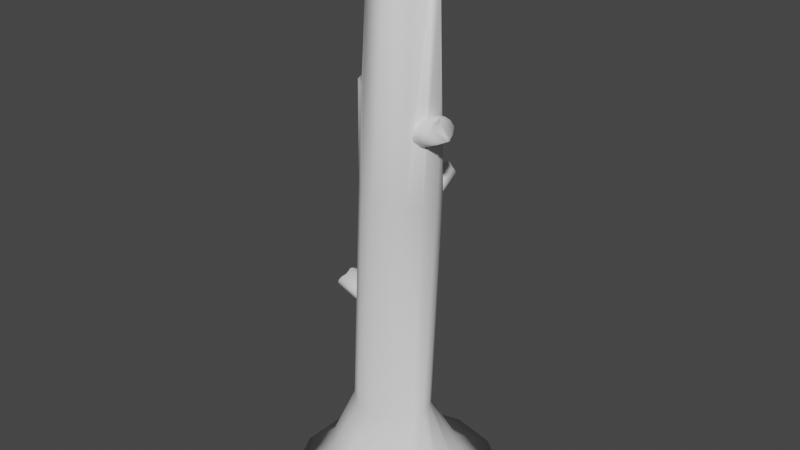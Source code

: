 # Source: destroyed_tree_3.blend  (saved by Blender 2.90.8; exported with 4.5.12 LTS)
import bpy
from mathutils import Matrix  # noqa: F401  (used for matrix-valued properties, if any)

bpy.ops.wm.read_factory_settings(use_empty=True)
scene = bpy.context.scene
scene.name = 'Scene'

# ---- collections
col_collection = bpy.data.collections.new('Collection'); scene.collection.children.link(col_collection)

# ---- world
world_world = bpy.data.worlds.new('World'); scene.world = world_world
world_world.use_nodes = True; world_world.node_tree.nodes.clear()
_N = world_world.node_tree.nodes; _L = world_world.node_tree.links
n0 = _N.new('ShaderNodeOutputWorld'); n0.name = 'World Output'; n0.location = (300, 300)
n1 = _N.new('ShaderNodeBackground'); n1.name = 'Background'; n1.location = (10, 300)
n1.inputs[0].default_value = (0.05088, 0.05088, 0.05088, 1.0)
_L.new(n1.outputs[0], n0.inputs[0])
n0.is_active_output = True
world_world.color = (0.05088, 0.05088, 0.05088)
world_world.use_sun_shadow = False
world_world.sun_shadow_jitter_overblur = 0.0

# ---- meshes
me_cube_001 = bpy.data.meshes.new('Cube.001')
me_cube_001.from_pydata([(-3.136e-08, 1.206, -0.5337), (-0.03027, 0.7266, 0.4931), (0.5231, 1.086, -0.5337), (0.246, 0.6086, 0.4754), (0.9426, 0.7517, -0.5337), (0.4794, 0.3684, 0.5821), (1.175, 0.2683, -0.5337), (0.6529, 0.08134, 0.7392), (1.175, -0.2683, -0.5337), (0.6925, -0.1426, 0.7683), (0.9426, -0.7517, -0.5337), (0.5514, -0.291, 0.6665), (0.4354, -1.085, -0.5337), (0.2714, -0.4549, 0.5377), (-0.2556, -1.101, -0.5337), (-0.03996, -0.6613, 0.5845), (-0.6108, -1.085, -0.5337), (-0.342, -0.6982, 0.7115), (-1.027, -0.7517, -0.5337), (-0.5889, -0.5137, 0.8358), (-1.366, -0.2683, -0.5337), (-0.7339, -0.1692, 0.8079), (-1.26, 0.2683, -0.5337), (-0.7339, 0.1675, 0.6409), (-0.9426, 0.7517, -0.5337), (-0.5886, 0.4694, 0.4913), (-0.5231, 1.086, -0.5337), (-0.3278, 0.6773, 0.4713), (-9.397e-08, 1.927, -0.9477), (0.8363, 1.737, -0.9477), (1.507, 1.202, -0.9477), (1.879, 0.4289, -0.9477), (1.879, -0.4289, -0.9477), (1.507, -1.202, -0.9477), (0.8346, -1.734, -0.9477), (-0.09636, -1.786, -0.9477), (-0.8379, -1.734, -0.9477), (-1.507, -1.202, -0.9477), (-1.893, -0.4289, -0.9477), (-1.879, 0.4289, -0.9477), (-1.507, 1.202, -0.9477), (-0.8363, 1.737, -0.9477), (0.2614, 0.4991, 9.202), (0.3198, 0.664, 8.847), (0.4886, 0.3897, 9.202), (0.7186, 0.164, 8.847), (0.6045, 0.1438, 9.032), (0.636, -0.4595, 8.847), (0.3795, -0.664, 8.847), (1.348e-07, -0.737, 8.418), (-0.1664, -0.664, 6.825), (-0.4229, -0.4595, 6.825), (-0.5652, -0.164, 6.825), (-0.7186, 0.164, 7.366), (-0.5762, 0.4595, 8.418), (-0.3198, 0.664, 8.847), (-0.6146, 0.1496, 5.1), (0.002939, -0.6559, 4.924), (0.2778, -0.5906, 4.845), (0.5719, 0.4894, 4.782), (0.3308, 0.651, 4.845), (0.02068, 0.6801, 4.924), (-0.2718, 0.5967, 5.002), (-0.4923, -0.4078, 5.065), (-0.2719, -0.5906, 5.002), (0.6382, -0.1254, 4.747), (0.6735, 0.204, 4.747), (-0.4923, 0.4138, 5.065), (0.4983, -0.4077, 4.782), (-0.6146, -0.1436, 5.1), (0.3092, 0.08285, 8.582), (-0.07639, -0.2775, 8.308), (-0.1908, 0.2237, 8.308), (0.311, -0.4197, 9.161), (0.3855, -0.4027, 9.261), (0.4379, -0.2145, 9.304), (-0.405, 0.2097, 2.503), (-1.118, 0.2779, 2.746), (-0.3739, 0.1889, 2.588), (-1.087, 0.2571, 2.832), (-0.3489, 0.1307, 2.657), (-1.062, 0.199, 2.9), (-0.3351, 0.04665, 2.695), (-1.081, 0.04665, 2.977), (-0.3351, -0.04665, 2.695), (-1.081, -0.04665, 2.977), (-0.3489, -0.1307, 2.657), (-1.081, -0.1374, 2.929), (-0.3739, -0.1889, 2.588), (-1.138, -0.1932, 2.879), (-0.405, -0.2097, 2.503), (-1.189, -0.2162, 2.805), (-0.4361, -0.1889, 2.417), (-1.225, -0.202, 2.72), (-0.461, -0.1307, 2.349), (-1.309, -0.05188, 2.697), (-0.4749, -0.04665, 2.311), (-1.321, -0.03917, 2.673), (-0.4749, 0.04665, 2.311), (-1.321, 0.004189, 2.673), (-0.461, 0.1307, 2.349), (-1.207, 0.1307, 2.631), (-0.4361, 0.1889, 2.417), (-1.182, 0.1889, 2.699), (-1.068, -0.04555, 2.858), (-1.25, 0.006411, 2.748), (-1.093, 0.1264, 2.815), (-1.122, 0.03737, 2.967), (-1.127, 0.06592, 2.954), (-1.122, 0.00569, 2.967), (-1.133, 0.01274, 2.938), (-1.138, 0.04129, 2.925), (0.3694, -0.2339, 5.961), (0.8687, -0.3583, 6.128), (0.3365, -0.2065, 6.058), (0.8358, -0.3308, 6.224), (0.3144, -0.1357, 6.135), (0.8137, -0.2601, 6.302), (0.3074, -0.03569, 6.178), (0.8331, -0.08167, 6.382), (0.317, 0.07383, 6.178), (0.8427, 0.02785, 6.382), (0.3412, 0.1711, 6.135), (0.8591, 0.1337, 6.33), (0.3753, 0.237, 6.058), (0.9139, 0.1949, 6.269), (0.4125, 0.2583, 5.961), (0.9652, 0.2177, 6.182), (0.4454, 0.2308, 5.864), (1.003, 0.1975, 6.085), (0.4675, 0.1601, 5.787), (1.054, 0.01556, 6.048), (0.4745, 0.06006, 5.744), (1.065, -0.0004386, 6.021), (0.4649, -0.04946, 5.744), (1.06, -0.05134, 6.021), (0.4407, -0.1468, 5.787), (0.9663, -0.1928, 5.991), (0.4066, -0.2126, 5.864), (0.9322, -0.2586, 6.069), (0.849, 0.02599, 6.256), (0.9965, -0.04837, 6.112), (0.8562, -0.178, 6.205), (0.867, -0.07366, 6.366), (0.8694, -0.1076, 6.352), (0.8703, -0.03648, 6.366), (0.8814, -0.04579, 6.333), (0.8838, -0.07976, 6.319), (0.2411, 0.6185, 4.417), (0.1158, 1.443, 4.709), (0.2329, 0.5952, 4.475), (0.1076, 1.42, 4.767), (0.2014, 0.5714, 4.522), (0.07608, 1.396, 4.814), (0.1528, 0.5519, 4.547), (-0.02187, 1.409, 4.873), (0.09681, 0.5405, 4.547), (-0.07788, 1.398, 4.873), (0.04447, 0.5394, 4.522), (-0.131, 1.38, 4.838), (0.006158, 0.549, 4.475), (-0.1755, 1.427, 4.81), (-0.01054, 0.5672, 4.417), (-0.1984, 1.469, 4.763), (-0.002309, 0.5906, 4.358), (-0.1953, 1.498, 4.707), (0.02921, 0.6143, 4.312), (-0.1231, 1.604, 4.702), (0.07779, 0.6339, 4.286), (-0.1174, 1.615, 4.687), (0.1338, 0.6453, 4.286), (-0.09136, 1.62, 4.687), (0.1861, 0.6463, 4.312), (0.01144, 1.504, 4.637), (0.2244, 0.6368, 4.358), (0.04976, 1.494, 4.684), (-0.07071, 1.366, 4.784), (-0.07664, 1.555, 4.731), (0.0283, 1.408, 4.756), (-0.03647, 1.453, 4.873), (-0.01997, 1.459, 4.864), (-0.05548, 1.449, 4.873), (-0.05269, 1.457, 4.853), (-0.0362, 1.463, 4.844), (-0.3716, 0.3778, 6.862), (-0.6156, 0.6584, 6.983), (-0.3635, 0.3479, 6.932), (-0.6075, 0.6286, 7.053), (-0.3797, 0.2969, 6.988), (-0.6238, 0.5775, 7.109), (-0.4171, 0.2348, 7.019), (-0.7092, 0.4799, 7.167), (-0.4681, 0.1739, 7.019), (-0.7603, 0.419, 7.167), (-0.5228, 0.1263, 6.988), (-0.8139, 0.3632, 7.129), (-0.5703, 0.1015, 6.932), (-0.8717, 0.3497, 7.085), (-0.6011, 0.1043, 6.862), (-0.9115, 0.3574, 7.022), (-0.6092, 0.1342, 6.792), (-0.9254, 0.3849, 6.952), (-0.593, 0.1852, 6.736), (-0.8802, 0.5138, 6.925), (-0.5556, 0.2473, 6.705), (-0.8801, 0.5279, 6.906), (-0.5046, 0.3082, 6.705), (-0.8564, 0.5562, 6.906), (-0.4499, 0.3558, 6.736), (-0.742, 0.6009, 6.884), (-0.4024, 0.3806, 6.792), (-0.6946, 0.6257, 6.94), (-0.7633, 0.4228, 7.075), (-0.8197, 0.5279, 6.971), (-0.6829, 0.5465, 7.039), (-0.7326, 0.4892, 7.155), (-0.7199, 0.5103, 7.145), (-0.75, 0.4686, 7.155), (-0.7527, 0.4787, 7.131), (-0.74, 0.4998, 7.121), (0.07078, -0.08345, 8.91), (0.0291, -0.1224, 8.881), (0.01673, -0.06823, 8.881), (-0.352, -0.2691, 8.427), (-0.4327, -0.04782, 8.74), (-0.3343, -0.193, 8.719), (-0.3568, -0.09427, 8.719)], [], [(1, 2, 0), (3, 4, 2), (5, 6, 4), (7, 8, 6), (9, 10, 8), (11, 12, 10), (13, 14, 12), (15, 16, 14), (17, 18, 16), (19, 20, 18), (21, 22, 20), (23, 24, 22), (62, 67, 54, 55), (25, 26, 24), (27, 0, 26), (6, 8, 32, 31), (1, 3, 2), (3, 5, 4), (5, 7, 6), (7, 9, 8), (9, 11, 10), (11, 13, 12), (13, 15, 14), (15, 17, 16), (17, 19, 18), (19, 21, 20), (21, 23, 22), (23, 25, 24), (60, 61, 42, 43), (64, 57, 49, 50), (66, 59, 44, 45), (69, 63, 51, 52), (68, 65, 46, 47), (67, 56, 53, 54), (57, 58, 48, 49), (59, 60, 43, 44), (61, 62, 55, 42), (63, 64, 50, 51), (65, 66, 45, 46), (25, 27, 26), (27, 1, 0), (20, 22, 39, 38), (10, 12, 34, 33), (24, 26, 41, 40), (0, 2, 29, 28), (14, 16, 36, 35), (4, 6, 31, 30), (18, 20, 38, 37), (8, 10, 33, 32), (22, 24, 40, 39), (12, 14, 35, 34), (2, 4, 30, 29), (31, 35, 39), (41, 28, 29), (29, 30, 31), (31, 32, 33), (33, 34, 35), (35, 36, 39), (36, 37, 39), (37, 38, 39), (39, 40, 41), (41, 29, 31), (31, 33, 35), (39, 41, 31), (16, 18, 37, 36), (26, 0, 28, 41), (72, 54, 224, 226), (44, 43, 42), (42, 55, 54), (54, 53, 52), (52, 51, 50), (50, 49, 46), (48, 46, 75, 74), (48, 47, 46), (46, 45, 44), (44, 42, 46), (42, 54, 46), (54, 52, 50), (58, 68, 47, 48), (56, 69, 52, 53), (23, 21, 69, 56), (13, 11, 68, 58), (9, 7, 66, 65), (19, 17, 64, 63), (1, 27, 62, 61), (5, 3, 60, 59), (15, 13, 58, 57), (25, 23, 56, 67), (11, 9, 65, 68), (21, 19, 63, 69), (7, 5, 59, 66), (17, 15, 57, 64), (3, 1, 61, 60), (27, 25, 67, 62), (72, 71, 221, 222), (46, 54, 72, 70), (50, 46, 70, 71), (73, 74, 75), (46, 49, 73, 75), (49, 48, 74, 73), (76, 77, 79, 78), (78, 79, 81, 80), (80, 81, 83, 82), (82, 83, 85, 84), (84, 85, 87, 86), (86, 87, 89, 88), (88, 89, 91, 90), (90, 91, 93, 92), (92, 93, 95, 94), (94, 95, 97, 96), (96, 97, 99, 98), (98, 99, 101, 100), (79, 77, 106, 81), (100, 101, 103, 102), (102, 103, 77, 76), (76, 78, 80, 82, 84, 86, 88, 90, 92, 94, 96, 98, 100, 102), (108, 111, 110, 109, 107), (85, 104, 87), (104, 106, 105), (87, 104, 105, 95, 93, 91, 89), (81, 106, 111, 108), (95, 105, 99, 97), (105, 106, 77, 103, 101, 99), (85, 83, 107, 109), (106, 104, 110, 111), (104, 85, 109, 110), (83, 81, 108, 107), (112, 113, 115, 114), (114, 115, 117, 116), (116, 117, 119, 118), (118, 119, 121, 120), (120, 121, 123, 122), (122, 123, 125, 124), (124, 125, 127, 126), (126, 127, 129, 128), (128, 129, 131, 130), (130, 131, 133, 132), (132, 133, 135, 134), (134, 135, 137, 136), (115, 113, 142, 117), (136, 137, 139, 138), (138, 139, 113, 112), (112, 114, 116, 118, 120, 122, 124, 126, 128, 130, 132, 134, 136, 138), (144, 147, 146, 145, 143), (121, 140, 123), (140, 142, 141), (123, 140, 141, 131, 129, 127, 125), (117, 142, 147, 144), (131, 141, 135, 133), (141, 142, 113, 139, 137, 135), (121, 119, 143, 145), (142, 140, 146, 147), (140, 121, 145, 146), (119, 117, 144, 143), (148, 149, 151, 150), (150, 151, 153, 152), (152, 153, 155, 154), (154, 155, 157, 156), (156, 157, 159, 158), (158, 159, 161, 160), (160, 161, 163, 162), (162, 163, 165, 164), (164, 165, 167, 166), (166, 167, 169, 168), (168, 169, 171, 170), (170, 171, 173, 172), (151, 149, 178, 153), (172, 173, 175, 174), (174, 175, 149, 148), (148, 150, 152, 154, 156, 158, 160, 162, 164, 166, 168, 170, 172, 174), (180, 183, 182, 181, 179), (157, 176, 159), (176, 178, 177), (159, 176, 177, 167, 165, 163, 161), (153, 178, 183, 180), (167, 177, 171, 169), (177, 178, 149, 175, 173, 171), (157, 155, 179, 181), (178, 176, 182, 183), (176, 157, 181, 182), (155, 153, 180, 179), (184, 185, 187, 186), (186, 187, 189, 188), (188, 189, 191, 190), (190, 191, 193, 192), (192, 193, 195, 194), (194, 195, 197, 196), (196, 197, 199, 198), (198, 199, 201, 200), (200, 201, 203, 202), (202, 203, 205, 204), (204, 205, 207, 206), (206, 207, 209, 208), (187, 185, 214, 189), (208, 209, 211, 210), (210, 211, 185, 184), (184, 186, 188, 190, 192, 194, 196, 198, 200, 202, 204, 206, 208, 210), (216, 219, 218, 217, 215), (193, 212, 195), (212, 214, 213), (195, 212, 213, 203, 201, 199, 197), (189, 214, 219, 216), (203, 213, 207, 205), (213, 214, 185, 211, 209, 207), (193, 191, 215, 217), (214, 212, 218, 219), (212, 193, 217, 218), (191, 189, 216, 215), (222, 221, 220), (70, 72, 222, 220), (71, 70, 220, 221), (224, 223, 225, 226), (71, 72, 226, 225), (50, 71, 225, 223), (54, 50, 223, 224)])
me_cube_001.polygons.foreach_set('use_smooth', [True] * 215)
_uv = me_cube_001.uv_layers.new(name='UVMap')
_uv.uv.foreach_set('vector', [0.3903, 0.8487, 0.3785, 0.948, 0.3514, 0.9484, 0.4091, 0.8503, 0.42, 0.9478, 0.3785, 0.948, 0.4367, 0.8398, 0.4677, 0.948, 0.42, 0.9478, 0.4662, 0.8246, 0.512, 0.9484, 0.4677, 0.948, 0.3276, 0.1312, 0.3113, 0.0001269, 0.3514, 0.0, 0.3095, 0.1221, 0.2574, 0.003479, 0.3113, 0.0001269, 0.28, 0.1115, 0.2044, 0.009915, 0.2574, 0.003479, 0.2471, 0.1181, 0.1783, 0.01333, 0.2044, 0.009915, 0.8577, 0.774, 0.8995, 0.903, 0.8521, 0.902, 0.8852, 0.763, 0.9503, 0.9009, 0.8995, 0.903, 0.04506, 0.8073, 0.04293, 0.9481, 0.0, 0.9424, 0.06794, 0.8277, 0.0941, 0.9504, 0.04293, 0.9481, 0.1325, 0.41, 0.1077, 0.4043, 0.113, 0.08504, 0.1424, 0.04339, 0.09662, 0.8442, 0.1407, 0.9496, 0.0941, 0.9504, 0.1255, 0.8455, 0.1783, 0.9445, 0.1407, 0.9496, 0.6601, 0.2962, 0.7078, 0.2962, 0.7217, 0.367, 0.6454, 0.367, 0.3903, 0.8487, 0.4091, 0.8503, 0.3785, 0.948, 0.4091, 0.8503, 0.4367, 0.8398, 0.42, 0.9478, 0.4367, 0.8398, 0.4662, 0.8246, 0.4677, 0.948, 0.4662, 0.8246, 0.486, 0.8219, 0.512, 0.9484, 0.3276, 0.1312, 0.3095, 0.1221, 0.3113, 0.0001269, 0.3095, 0.1221, 0.28, 0.1115, 0.2574, 0.003479, 0.28, 0.1115, 0.2471, 0.1181, 0.2044, 0.009915, 0.2471, 0.1181, 0.2232, 0.1331, 0.1783, 0.01333, 0.8577, 0.774, 0.8852, 0.763, 0.8995, 0.903, 0.8852, 0.763, 0.9148, 0.7628, 0.9503, 0.9009, 0.04506, 0.8073, 0.06794, 0.8277, 0.04293, 0.9481, 0.06794, 0.8277, 0.09662, 0.8442, 0.0941, 0.9504, 0.1698, 0.4182, 0.1545, 0.415, 0.1644, 0.0, 0.1783, 0.03536, 0.8648, 0.3621, 0.8423, 0.3668, 0.8424, 0.03454, 0.8558, 0.1878, 0.458, 0.434, 0.4311, 0.4305, 0.438, 0.0, 0.4641, 0.03449, 0.9138, 0.3512, 0.8903, 0.3566, 0.885, 0.1885, 0.9116, 0.1863, 0.9812, 0.001885, 1.0, 0.0, 1.0, 0.4184, 0.9503, 0.3968, 0.1077, 0.4043, 0.08264, 0.3991, 0.08248, 0.1836, 0.113, 0.08504, 0.2736, 0.5381, 0.297, 0.5282, 0.3225, 0.9147, 0.2881, 0.8764, 0.4311, 0.4305, 0.4098, 0.4244, 0.4097, 0.03449, 0.438, 0.0, 0.1545, 0.415, 0.1325, 0.41, 0.1424, 0.04339, 0.1644, 0.0, 0.8903, 0.3566, 0.8648, 0.3621, 0.8558, 0.1878, 0.885, 0.1885, 0.9681, 0.8367, 0.9503, 0.8339, 0.9581, 0.4365, 0.9681, 0.4184, 0.09662, 0.8442, 0.1255, 0.8455, 0.1407, 0.9496, 0.1255, 0.8455, 0.1457, 0.8404, 0.1783, 0.9445, 0.7077, 0.04898, 0.6599, 0.05925, 0.6451, 0.001391, 0.7214, 0.0, 0.7508, 0.2735, 0.7804, 0.2242, 0.8376, 0.2654, 0.7904, 0.3308, 0.617, 0.09014, 0.5872, 0.1309, 0.5289, 0.1028, 0.5764, 0.03759, 0.5767, 0.1818, 0.5873, 0.2327, 0.529, 0.2655, 0.512, 0.1842, 0.7818, 0.157, 0.7803, 0.1224, 0.8375, 0.1027, 0.8423, 0.1748, 0.6171, 0.2735, 0.6601, 0.2962, 0.6454, 0.367, 0.5766, 0.3308, 0.7507, 0.0819, 0.7077, 0.04898, 0.7214, 0.0, 0.7902, 0.03759, 0.7078, 0.2962, 0.7508, 0.2735, 0.7904, 0.3308, 0.7217, 0.367, 0.6599, 0.05925, 0.617, 0.09014, 0.5764, 0.03759, 0.6451, 0.001391, 0.7804, 0.2242, 0.7818, 0.157, 0.8423, 0.1748, 0.8376, 0.2654, 0.5873, 0.2327, 0.6171, 0.2735, 0.5766, 0.3308, 0.529, 0.2655, 0.7087, 0.7345, 0.512, 0.542, 0.7083, 0.3684, 0.8244, 0.4699, 0.8415, 0.5514, 0.8246, 0.6329, 0.8246, 0.6329, 0.7773, 0.6982, 0.7087, 0.7345, 0.7087, 0.7345, 0.6326, 0.7345, 0.564, 0.6982, 0.564, 0.6982, 0.5167, 0.6327, 0.512, 0.542, 0.512, 0.542, 0.5165, 0.4698, 0.7083, 0.3684, 0.5165, 0.4698, 0.5637, 0.4046, 0.7083, 0.3684, 0.5637, 0.4046, 0.6322, 0.367, 0.7083, 0.3684, 0.7083, 0.3684, 0.7769, 0.4046, 0.8244, 0.4699, 0.8244, 0.4699, 0.8246, 0.6329, 0.7087, 0.7345, 0.7087, 0.7345, 0.564, 0.6982, 0.512, 0.542, 0.7083, 0.3684, 0.8244, 0.4699, 0.7087, 0.7345, 0.7803, 0.1224, 0.7507, 0.0819, 0.7902, 0.03759, 0.8375, 0.1027, 0.5872, 0.1309, 0.5767, 0.1818, 0.512, 0.1842, 0.5289, 0.1028, 0.7848, 0.7839, 0.7753, 0.8193, 0.7466, 0.7682, 0.7485, 0.7613, 0.438, 0.0, 0.4097, 0.03449, 0.4215, 0.0001324, 0.7033, 0.7633, 0.7033, 0.8295, 0.6716, 0.8622, 0.9503, 0.02558, 0.9416, 0.1321, 0.9116, 0.1863, 0.7451, 0.8848, 0.7386, 0.8536, 0.7451, 0.8225, 0.6394, 0.9813, 0.5787, 0.8404, 0.6394, 0.7422, 0.7779, 0.8938, 0.7779, 0.9577, 0.7466, 0.9366, 0.7466, 0.9217, 0.9011, 0.9842, 0.8838, 0.9586, 0.9011, 0.903, 0.4621, 0.01657, 0.4641, 0.03449, 0.438, 0.0, 0.6915, 0.7432, 0.7033, 0.7633, 0.665, 0.7345, 0.7033, 0.7633, 0.6716, 0.8622, 0.665, 0.7345, 0.9503, 0.02558, 0.9116, 0.1863, 0.8558, 0.1878, 0.297, 0.5282, 0.3218, 0.5208, 0.3514, 0.9132, 0.3225, 0.9147, 0.9307, 0.347, 0.9138, 0.3512, 0.9116, 0.1863, 0.9416, 0.1321, 0.06794, 0.8277, 0.04506, 0.8073, 0.06241, 0.3952, 0.08264, 0.3991, 0.28, 0.1115, 0.3095, 0.1221, 0.3218, 0.5208, 0.297, 0.5282, 0.486, 0.8219, 0.4662, 0.8246, 0.458, 0.434, 0.4841, 0.4343, 0.8852, 0.763, 0.8577, 0.774, 0.8648, 0.3621, 0.8903, 0.3566, 0.1457, 0.8404, 0.1255, 0.8455, 0.1325, 0.41, 0.1545, 0.415, 0.4367, 0.8398, 0.4091, 0.8503, 0.4098, 0.4244, 0.4311, 0.4305, 0.2471, 0.1181, 0.28, 0.1115, 0.297, 0.5282, 0.2736, 0.5381, 0.09662, 0.8442, 0.06794, 0.8277, 0.08264, 0.3991, 0.1077, 0.4043, 0.3095, 0.1221, 0.3276, 0.1312, 0.3454, 0.5173, 0.3218, 0.5208, 0.9148, 0.7628, 0.8852, 0.763, 0.8903, 0.3566, 0.9138, 0.3512, 0.4662, 0.8246, 0.4367, 0.8398, 0.4311, 0.4305, 0.458, 0.434, 0.2232, 0.1331, 0.2471, 0.1181, 0.2736, 0.5381, 0.2563, 0.5486, 0.4091, 0.8503, 0.3903, 0.8487, 0.3972, 0.417, 0.4098, 0.4244, 0.1255, 0.8455, 0.09662, 0.8442, 0.1077, 0.4043, 0.1325, 0.41, 0.6763, 0.9197, 0.6394, 0.9197, 0.6492, 0.8622, 0.6531, 0.8622, 0.665, 0.7345, 0.6716, 0.8622, 0.6416, 0.8323, 0.6394, 0.7771, 0.5787, 0.7345, 0.5787, 0.9754, 0.5731, 0.9247, 0.5427, 0.878, 0.584, 0.7568, 0.5845, 0.7448, 0.5976, 0.7345, 0.6394, 0.7422, 0.5787, 0.8404, 0.584, 0.7568, 0.5976, 0.7345, 0.8421, 0.9931, 0.8223, 0.9453, 0.8384, 0.9025, 0.8421, 0.9135, 0.8099, 0.8193, 0.8062, 0.8595, 0.7982, 0.8611, 0.8019, 0.8208, 0.7914, 0.81, 0.7848, 0.7393, 0.7901, 0.7413, 0.7967, 0.8119, 0.7967, 0.8119, 0.7901, 0.7413, 0.8037, 0.7388, 0.8043, 0.813, 0.8043, 0.813, 0.8037, 0.7388, 0.812, 0.7387, 0.8126, 0.8128, 0.8126, 0.8128, 0.812, 0.7387, 0.82, 0.7388, 0.82, 0.8116, 0.8654, 0.904, 0.8654, 0.9721, 0.8584, 0.9767, 0.8577, 0.9055, 0.8577, 0.9055, 0.8584, 0.9767, 0.8504, 0.9785, 0.8494, 0.9051, 0.8494, 0.9051, 0.8504, 0.9785, 0.8429, 0.9771, 0.8423, 0.903, 0.7078, 0.8225, 0.7033, 0.7451, 0.7159, 0.736, 0.7123, 0.8198, 0.7123, 0.8198, 0.7159, 0.736, 0.7167, 0.7348, 0.7194, 0.8179, 0.7194, 0.8179, 0.7167, 0.7348, 0.7206, 0.7345, 0.7277, 0.8173, 0.7277, 0.8173, 0.7206, 0.7345, 0.7323, 0.7448, 0.7354, 0.8179, 0.7982, 0.8611, 0.8062, 0.8595, 0.8004, 0.8711, 0.792, 0.8655, 0.7354, 0.8179, 0.7323, 0.7448, 0.738, 0.7467, 0.7412, 0.8198, 0.7412, 0.8198, 0.738, 0.7467, 0.7466, 0.7521, 0.7438, 0.8225, 0.2852, 0.9257, 0.2863, 0.9345, 0.2842, 0.9433, 0.2792, 0.9503, 0.2724, 0.9542, 0.2651, 0.9542, 0.2587, 0.9503, 0.2545, 0.9433, 0.2533, 0.9345, 0.2555, 0.9257, 0.2604, 0.9186, 0.2673, 0.9147, 0.2746, 0.9147, 0.281, 0.9186, 0.7896, 0.8805, 0.7925, 0.8824, 0.7914, 0.8846, 0.7887, 0.8851, 0.7885, 0.8827, 0.7871, 0.8869, 0.7969, 0.8837, 0.7916, 0.8929, 0.4205, 0.9484, 0.4205, 0.9653, 0.4056, 0.9558, 0.7916, 0.8929, 0.7969, 0.8837, 0.8105, 0.8878, 0.8166, 0.8946, 0.8132, 0.9018, 0.8052, 0.9025, 0.7975, 0.8994, 0.792, 0.8655, 0.8004, 0.8711, 0.7925, 0.8824, 0.7896, 0.8805, 0.8166, 0.8946, 0.8105, 0.8878, 0.8187, 0.8905, 0.8189, 0.8938, 0.8105, 0.8878, 0.8004, 0.8711, 0.8062, 0.8595, 0.8121, 0.869, 0.8189, 0.8734, 0.8187, 0.8905, 0.812, 0.7387, 0.8037, 0.7388, 0.8044, 0.7348, 0.8072, 0.7348, 0.4205, 0.9614, 0.4211, 0.9487, 0.4288, 0.9563, 0.4282, 0.9585, 0.4211, 0.9487, 0.4312, 0.9484, 0.4312, 0.9548, 0.4288, 0.9563, 0.8037, 0.7388, 0.7901, 0.7413, 0.8019, 0.7345, 0.8044, 0.7348, 0.82, 0.8893, 0.82, 0.8399, 0.8292, 0.8399, 0.8292, 0.8893, 0.8292, 0.8893, 0.8292, 0.8399, 0.8383, 0.842, 0.8383, 0.8915, 0.7949, 0.9549, 0.7871, 0.9065, 0.8029, 0.9064, 0.8036, 0.9566, 0.8036, 0.9566, 0.8029, 0.9064, 0.8127, 0.9063, 0.8134, 0.9565, 0.8134, 0.9565, 0.8127, 0.9063, 0.8223, 0.9053, 0.8223, 0.9547, 0.7754, 0.8505, 0.7871, 0.8875, 0.7793, 0.8925, 0.7664, 0.854, 0.7664, 0.854, 0.7793, 0.8925, 0.771, 0.8938, 0.7575, 0.854, 0.7287, 0.9434, 0.7164, 0.914, 0.7254, 0.9139, 0.7379, 0.9429, 0.7386, 0.8225, 0.7386, 0.8763, 0.7224, 0.8819, 0.7319, 0.825, 0.7319, 0.825, 0.7224, 0.8819, 0.7208, 0.8831, 0.7228, 0.826, 0.7228, 0.826, 0.7208, 0.8831, 0.7163, 0.8828, 0.713, 0.8254, 0.713, 0.8254, 0.7163, 0.8828, 0.7033, 0.8741, 0.7046, 0.8233, 0.6677, 0.9269, 0.6741, 0.9197, 0.6741, 0.9381, 0.6641, 0.9366, 0.2238, 0.9187, 0.2221, 0.9635, 0.214, 0.9602, 0.2157, 0.9154, 0.2157, 0.9154, 0.214, 0.9602, 0.2062, 0.9523, 0.2063, 0.9147, 0.7762, 0.8193, 0.7832, 0.8227, 0.7871, 0.8289, 0.7869, 0.8366, 0.7827, 0.8443, 0.7754, 0.8505, 0.7664, 0.854, 0.7575, 0.854, 0.7504, 0.8505, 0.7466, 0.8443, 0.7468, 0.8366, 0.7509, 0.8289, 0.7582, 0.8227, 0.7672, 0.8193, 0.7097, 0.8842, 0.7119, 0.8871, 0.7097, 0.8897, 0.7066, 0.8898, 0.7075, 0.8868, 0.7033, 0.8958, 0.714, 0.8993, 0.705, 0.9059, 0.7313, 0.9559, 0.7453, 0.9434, 0.7453, 0.9625, 0.705, 0.9059, 0.714, 0.8993, 0.7295, 0.8922, 0.7338, 0.8976, 0.7254, 0.9139, 0.7164, 0.914, 0.7091, 0.9111, 0.6641, 0.9381, 0.6749, 0.9381, 0.6712, 0.9512, 0.6675, 0.9512, 0.7338, 0.8976, 0.7295, 0.8922, 0.7379, 0.8925, 0.7366, 0.8967, 0.2143, 0.9771, 0.2011, 0.963, 0.2062, 0.9523, 0.214, 0.9602, 0.2221, 0.9635, 0.2238, 0.9788, 0.8127, 0.9063, 0.8029, 0.9064, 0.8039, 0.9031, 0.8072, 0.9031, 0.7238, 0.8831, 0.714, 0.8993, 0.7097, 0.8897, 0.7119, 0.8871, 0.714, 0.8993, 0.7033, 0.8958, 0.7066, 0.8898, 0.7097, 0.8897, 0.8029, 0.9064, 0.7871, 0.9065, 0.8009, 0.9025, 0.8039, 0.9031, 0.8296, 0.7345, 0.8303, 0.8186, 0.8249, 0.8189, 0.8242, 0.7348, 0.8242, 0.7348, 0.8249, 0.8189, 0.8207, 0.8195, 0.82, 0.7354, 0.8696, 0.9922, 0.8654, 0.9112, 0.874, 0.9077, 0.8743, 0.993, 0.8743, 0.993, 0.874, 0.9077, 0.879, 0.9076, 0.8794, 0.9928, 0.8794, 0.9928, 0.879, 0.9076, 0.8838, 0.9081, 0.8838, 0.9918, 0.2863, 0.9975, 0.2866, 0.9202, 0.2916, 0.9162, 0.2917, 0.9971, 0.2917, 0.9971, 0.2916, 0.9162, 0.2969, 0.9147, 0.2971, 0.998, 0.2971, 0.998, 0.2969, 0.9147, 0.3015, 0.916, 0.3015, 1.0, 0.6944, 0.8622, 0.6944, 0.9549, 0.6862, 0.9635, 0.6912, 0.8635, 0.6912, 0.8635, 0.6862, 0.9635, 0.6855, 0.9643, 0.6866, 0.8642, 0.6866, 0.8642, 0.6855, 0.9643, 0.6831, 0.9643, 0.6815, 0.8642, 0.6815, 0.8642, 0.6831, 0.9643, 0.6763, 0.9508, 0.677, 0.8634, 0.6966, 0.8899, 0.7005, 0.8854, 0.7005, 0.8942, 0.6944, 0.895, 0.8398, 0.7351, 0.8393, 0.8249, 0.8347, 0.8244, 0.8352, 0.7346, 0.8352, 0.7346, 0.8347, 0.8244, 0.8303, 0.8186, 0.8296, 0.7345, 0.3724, 0.9696, 0.3704, 0.9642, 0.3704, 0.9582, 0.3724, 0.953, 0.3759, 0.9495, 0.3803, 0.9484, 0.3847, 0.9499, 0.3883, 0.9537, 0.3903, 0.9592, 0.3903, 0.9651, 0.3883, 0.9703, 0.3847, 0.9738, 0.3803, 0.9749, 0.3759, 0.9734, 0.6986, 0.8727, 0.7001, 0.8743, 0.6988, 0.8753, 0.6969, 0.8751, 0.6974, 0.8737, 0.6944, 0.8795, 0.7001, 0.8851, 0.6956, 0.8854, 0.396, 0.9494, 0.4056, 0.9484, 0.4038, 0.9658, 0.3916, 0.9535, 0.396, 0.9494, 0.4038, 0.9658, 0.4024, 0.9721, 0.3922, 0.9664, 0.3905, 0.9642, 0.3903, 0.9596, 0.7444, 0.8951, 0.7386, 0.8953, 0.7424, 0.8848, 0.7444, 0.8848, 0.4024, 0.9721, 0.4038, 0.9658, 0.4056, 0.972, 0.4034, 0.9728, 0.834, 0.8353, 0.8265, 0.8202, 0.8303, 0.8186, 0.8347, 0.8244, 0.8393, 0.8249, 0.8398, 0.8399, 0.879, 0.9076, 0.874, 0.9077, 0.8744, 0.9033, 0.8761, 0.9033, 0.7017, 0.8622, 0.7017, 0.8727, 0.6944, 0.8678, 0.6945, 0.866, 0.7001, 0.8851, 0.6944, 0.8795, 0.6969, 0.8751, 0.6988, 0.8753, 0.874, 0.9077, 0.8654, 0.9112, 0.8728, 0.903, 0.8744, 0.9033, 0.3642, 0.95, 0.3668, 0.986, 0.3601, 0.9859, 0.3574, 0.9499, 0.3574, 0.9499, 0.3601, 0.9859, 0.3541, 0.9844, 0.3514, 0.9484, 0.3072, 0.9542, 0.3015, 0.9182, 0.3132, 0.9173, 0.3137, 0.9549, 0.3137, 0.9549, 0.3132, 0.9173, 0.3203, 0.917, 0.3208, 0.9547, 0.3208, 0.9547, 0.3203, 0.917, 0.327, 0.9164, 0.327, 0.9535, 0.327, 0.9563, 0.3275, 0.9173, 0.333, 0.9159, 0.333, 0.9567, 0.333, 0.9567, 0.333, 0.9159, 0.3396, 0.915, 0.3398, 0.9568, 0.3398, 0.9568, 0.3396, 0.915, 0.346, 0.9147, 0.346, 0.9568, 0.2243, 0.9602, 0.2238, 0.92, 0.235, 0.9155, 0.2285, 0.9585, 0.2285, 0.9585, 0.235, 0.9155, 0.2359, 0.9147, 0.2347, 0.9576, 0.2347, 0.9576, 0.2359, 0.9147, 0.2392, 0.9147, 0.2418, 0.9576, 0.2418, 0.9576, 0.2392, 0.9147, 0.2487, 0.9206, 0.2483, 0.9585, 0.6604, 0.9562, 0.6546, 0.9599, 0.6563, 0.9462, 0.6641, 0.9499, 0.2483, 0.9585, 0.2487, 0.9206, 0.2533, 0.9222, 0.2529, 0.9602, 0.3704, 0.9485, 0.3704, 0.9842, 0.3668, 0.986, 0.3642, 0.95, 0.7037, 0.9522, 0.7067, 0.9465, 0.7119, 0.9434, 0.7181, 0.9434, 0.7242, 0.9465, 0.7289, 0.9522, 0.7313, 0.9592, 0.7309, 0.9663, 0.7278, 0.9719, 0.7226, 0.975, 0.7164, 0.975, 0.7103, 0.9719, 0.7057, 0.9663, 0.7033, 0.9592, 0.6638, 0.9386, 0.6611, 0.9373, 0.6615, 0.9347, 0.6634, 0.9335, 0.6641, 0.936, 0.6636, 0.9288, 0.6559, 0.9314, 0.6584, 0.9227, 0.6559, 0.9314, 0.6563, 0.9462, 0.6466, 0.9391, 0.6584, 0.9227, 0.6559, 0.9314, 0.6466, 0.9391, 0.641, 0.936, 0.6407, 0.923, 0.6467, 0.9198, 0.653, 0.9197, 0.6641, 0.9499, 0.6563, 0.9462, 0.6611, 0.9373, 0.6638, 0.9386, 0.641, 0.936, 0.6466, 0.9391, 0.6404, 0.941, 0.6394, 0.9376, 0.6466, 0.9391, 0.6563, 0.9462, 0.6546, 0.9599, 0.6484, 0.9542, 0.6422, 0.9513, 0.6404, 0.941, 0.3203, 0.917, 0.3132, 0.9173, 0.3138, 0.915, 0.3162, 0.9149, 0.6563, 0.9462, 0.6559, 0.9314, 0.6615, 0.9347, 0.6611, 0.9373, 0.6559, 0.9314, 0.6636, 0.9288, 0.6634, 0.9335, 0.6615, 0.9347, 0.3132, 0.9173, 0.3015, 0.9182, 0.3116, 0.9147, 0.3138, 0.915, 0.7891, 0.8183, 0.7848, 0.8156, 0.7891, 0.813, 0.1783, 0.9461, 0.2011, 0.9147, 0.2011, 0.9765, 0.1987, 0.9799, 0.5427, 0.878, 0.5731, 0.9247, 0.5372, 0.9409, 0.5339, 0.9359, 0.9118, 0.0, 0.8932, 0.03195, 0.8968, 0.002766, 0.904, 0.001682, 0.7848, 0.7345, 0.7848, 0.7839, 0.7485, 0.7613, 0.7485, 0.7515, 0.5787, 0.7345, 0.5427, 0.878, 0.512, 0.908, 0.5191, 0.8797, 0.9503, 0.02558, 0.8558, 0.1878, 0.8932, 0.03195, 0.9118, 0.0])
me_cube_001.use_remesh_fix_poles = True
me_cube_001.use_remesh_preserve_attributes = False
me_cube_001.use_mirror_vertex_groups = False
me_cube_001.update()

# ---- objects
ob_cube = bpy.data.objects.new('Cube', me_cube_001)

# ---- transforms, parenting, visibility, modifiers, constraints
ob_cube.location = (0.0, 0.0, 0.0)
ob_cube.lineart.crease_threshold = 0.0

# ---- collection membership
col_collection.objects.link(ob_cube)

# ---- scene / render settings (as saved in the file)
scene.frame_start = 1; scene.frame_end = 250; scene.frame_set(1)
scene.render.engine = 'BLENDER_EEVEE_NEXT'
scene.cycles.use_denoising = False
scene.cycles.samples = 128
scene.cycles.sampling_pattern = 'TABULATED_SOBOL'
scene.cycles.use_adaptive_sampling = False
scene.cycles.use_light_tree = False
scene.view_settings.view_transform = 'Filmic'
bpy.context.view_layer.update()

# ---- added for rendering (the .blend has no active camera and no usable light): camera, sun
cam_auto = bpy.data.cameras.new('AutoCamera')
cam_auto.lens = 50.0
cam_auto.sensor_width = 36.0
cam_auto.clip_end = 1000.0
ob_auto_camera = bpy.data.objects.new('AutoCamera', cam_auto)
scene.collection.objects.link(ob_auto_camera)
ob_auto_camera.location = (10.6676, -12.7391, 12.7178)
ob_auto_camera.rotation_euler = (1.09748, -7.21219e-08, 0.694738)
scene.camera = ob_auto_camera
light_auto_sun = bpy.data.lights.new('AutoSun', 'SUN')
light_auto_sun.energy = 3.0
light_auto_sun.angle = 0.0523599
ob_auto_sun = bpy.data.objects.new('AutoSun', light_auto_sun)
scene.collection.objects.link(ob_auto_sun)
ob_auto_sun.rotation_euler = (0.872665, 0.174533, 0.523599)
bpy.context.view_layer.update()
